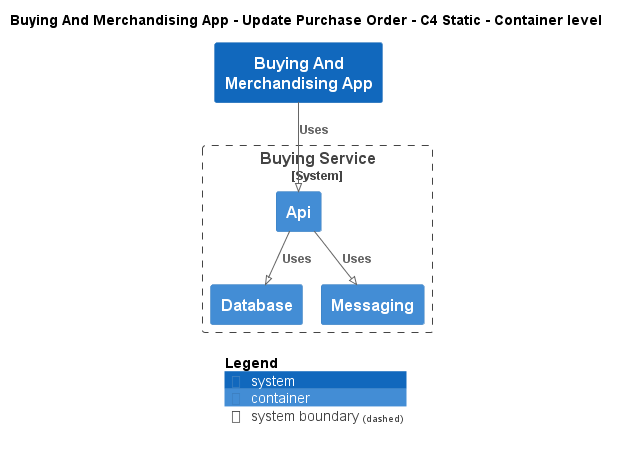

The diagram above was rendered by PlantUML. Its source (embedded in the PNG):
@startuml
!pragma layout smetana
!include ..\..\..\..\..\.c4s\C4_Container.puml

AddElementTag("c4interflow:lifecycle:new", $bgColor=green, $fontColor=#ffffff, $borderColor=green, $shadowing="False")
AddElementTag("c4interflow:lifecycle:changed", $bgColor=orange, $fontColor=#ffffff, $borderColor=orange, $shadowing="False")
AddElementTag("c4interflow:lifecycle:removed", $bgColor=red, $fontColor=#ffffff, $borderColor=red, $shadowing="False")

AddRelTag("c4interflow:lifecycle:new", $textColor=green, $lineColor=green)
AddRelTag("c4interflow:lifecycle:changed", $textColor=orange, $lineColor=orange)
AddRelTag("c4interflow:lifecycle:removed", $textColor=red, $lineColor=red)

SHOW_PERSON_PORTRAIT()
LAYOUT_TOP_DOWN()

skinparam linetype polyline

title Buying And Merchandising App - Update Purchase Order - C4 Static - Container level

System(ECommercePlatform.SoftwareSystems.BuyingAndMerchandisingApp, "Buying And Merchandising App", "")

System_Boundary(ECommercePlatform.SoftwareSystems.BuyingService, "Buying Service") {
    Container(ECommercePlatform.SoftwareSystems.BuyingService.Containers.Api, "Api", "", "")
    Container(ECommercePlatform.SoftwareSystems.BuyingService.Containers.Database, "Database", "", "")
    Container(ECommercePlatform.SoftwareSystems.BuyingService.Containers.Messaging, "Messaging", "", "")
}

Rel(ECommercePlatform.SoftwareSystems.BuyingAndMerchandisingApp, ECommercePlatform.SoftwareSystems.BuyingService.Containers.Api, "Uses")
Rel(ECommercePlatform.SoftwareSystems.BuyingService.Containers.Api, ECommercePlatform.SoftwareSystems.BuyingService.Containers.Database, "Uses")
Rel(ECommercePlatform.SoftwareSystems.BuyingService.Containers.Api, ECommercePlatform.SoftwareSystems.BuyingService.Containers.Messaging, "Uses")


SHOW_LEGEND()
@enduml